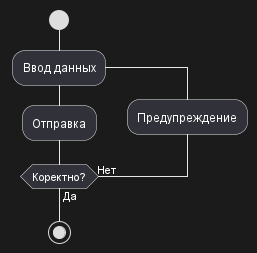

The diagram above was rendered by PlantUML. Its source (embedded in the PNG):
@startuml
  skinparam ArrowHeadColor none
  start
    repeat :Ввод данных;
    :Отправка;
    backward :Предупреждение;
    repeat while (Коректно?) is (Нет) not (Да)
  stop
@enduml